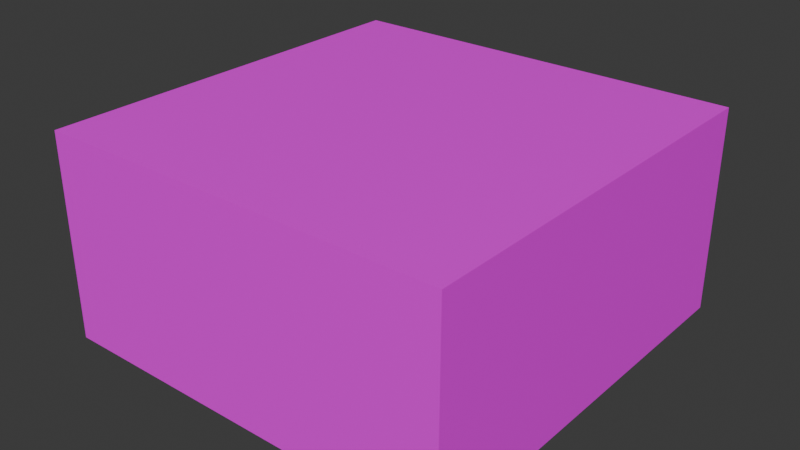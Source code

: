 # Source: Floor_Block_2x2x1.blend  (saved by Blender 4.4.32; exported with 4.5.12 LTS)
import bpy
from mathutils import Matrix  # noqa: F401  (used for matrix-valued properties, if any)

bpy.ops.wm.read_factory_settings(use_empty=True)
scene = bpy.context.scene
scene.name = 'Scene'

# ---- collections
col_collection = bpy.data.collections.new('Collection'); scene.collection.children.link(col_collection)

# ---- images (referenced by path relative to the original .blend; pixels are not part of the script)
import os
ASSET_DIR = os.environ.get("B2B_ASSET_DIR", "")  # directory of the original .blend (textures are referenced by path, not embedded)
HERE = os.path.dirname(os.path.abspath(__file__))  # packed textures are extracted next to this script under _unpacked/

def load_image(name, relpath, width, height, colorspace="sRGB"):
    """Load a texture the original file referenced (path relative to the .blend, or extracted next to this script)."""
    p = next((c for c in (os.path.join(HERE, relpath), os.path.join(ASSET_DIR, relpath)) if relpath and os.path.exists(c)), "")
    if p:
        img = bpy.data.images.load(p, check_existing=True)
        img.name = name
    else:  # same state as the original file: an image datablock whose file is absent (Cycles renders it pink)
        img = bpy.data.images.new(name, width, height)
        img.source = "FILE"
        img.filepath = "//" + (relpath or name)
    img.colorspace_settings.name = colorspace
    return img
img_uvgrid = load_image('UVGRID', '', 1024, 1024, 'sRGB')

# ---- materials (node trees are filled in below, after node groups)
mat_material_001 = bpy.data.materials.new('Material.001')

# ---- material node trees
mat_material_001.use_nodes = True; mat_material_001.node_tree.nodes.clear()
_N = mat_material_001.node_tree.nodes; _L = mat_material_001.node_tree.links
n0 = _N.new('ShaderNodeBsdfPrincipled'); n0.name = 'Principled BSDF'; n0.location = (10, 300)
n1 = _N.new('ShaderNodeOutputMaterial'); n1.name = 'Material Output'; n1.location = (300, 300)
n2 = _N.new('ShaderNodeTexImage'); n2.name = 'Image Texture'; n2.location = (-180, 280)
n2.image = img_uvgrid
_L.new(n0.outputs[0], n1.inputs[0])
_L.new(n2.outputs[0], n0.inputs[0])
n1.is_active_output = True

# ---- world
world_world = bpy.data.worlds.new('World'); scene.world = world_world
world_world.use_nodes = True; world_world.node_tree.nodes.clear()
_N = world_world.node_tree.nodes; _L = world_world.node_tree.links
n0 = _N.new('ShaderNodeOutputWorld'); n0.name = 'World Output'; n0.location = (300, 300)
n1 = _N.new('ShaderNodeBackground'); n1.name = 'Background'; n1.location = (10, 300)
n1.inputs[0].default_value = (0.05088, 0.05088, 0.05088, 1.0)
_L.new(n1.outputs[0], n0.inputs[0])
n0.is_active_output = True
world_world.color = (0.05088, 0.05088, 0.05088)
world_world.sun_shadow_jitter_overblur = 0.0

# ---- meshes
me_cube_001 = bpy.data.meshes.new('Cube.001')
me_cube_001.from_pydata([(-1.0, -1.0, 0.0), (-1.0, -1.0, 1.0), (-1.0, 1.0, 0.0), (-1.0, 1.0, 1.0), (1.0, -1.0, 0.0), (1.0, -1.0, 1.0), (1.0, 1.0, 0.0), (1.0, 1.0, 1.0)], [], [(0, 1, 3, 2), (2, 3, 7, 6), (6, 7, 5, 4), (4, 5, 1, 0), (2, 6, 4, 0), (7, 3, 1, 5)])
_uv = me_cube_001.uv_layers.new(name='UVMap')
_uv.uv.foreach_set('vector', [0.5, 1.0, 4.371e-08, 1.0, 1.192e-07, -2.98e-08, 0.5, 7.947e-09, 0.5, 1.0, 4.371e-08, 1.0, 1.192e-07, -2.98e-08, 0.5, 7.947e-09, 0.5, 1.0, 4.371e-08, 1.0, 1.192e-07, -2.98e-08, 0.5, 7.947e-09, 0.5, 1.0, 4.371e-08, 1.0, 1.192e-07, -2.98e-08, 0.5, 7.947e-09, 1.0, 7.55e-08, 1.0, 1.0, 4.371e-08, 1.0, 1.192e-07, 9e-15, 1.0, 7.55e-08, 1.0, 1.0, 4.371e-08, 1.0, 1.192e-07, 9e-15])
me_cube_001.materials.append(mat_material_001)
me_cube_001.update()

# ---- objects
ob_cube = bpy.data.objects.new('Cube', me_cube_001)

# ---- transforms, parenting, visibility, modifiers, constraints
ob_cube.location = (0.0, 0.0, 0.0)

# ---- collection membership
col_collection.objects.link(ob_cube)

# ---- scene / render settings (as saved in the file)
scene.frame_start = 1; scene.frame_end = 250; scene.frame_set(1)
scene.render.engine = 'BLENDER_EEVEE_NEXT'
bpy.context.view_layer.update()

# ---- added for rendering (the .blend has no active camera and no usable light): camera, sun
cam_auto = bpy.data.cameras.new('AutoCamera')
cam_auto.lens = 50.0
cam_auto.sensor_width = 36.0
cam_auto.clip_end = 1000.0
ob_auto_camera = bpy.data.objects.new('AutoCamera', cam_auto)
scene.collection.objects.link(ob_auto_camera)
ob_auto_camera.location = (2.77567, -3.33081, 2.72054)
ob_auto_camera.rotation_euler = (1.09748, -7.21219e-08, 0.694738)
scene.camera = ob_auto_camera
light_auto_sun = bpy.data.lights.new('AutoSun', 'SUN')
light_auto_sun.energy = 3.0
light_auto_sun.angle = 0.0523599
ob_auto_sun = bpy.data.objects.new('AutoSun', light_auto_sun)
scene.collection.objects.link(ob_auto_sun)
ob_auto_sun.rotation_euler = (0.872665, 0.174533, 0.523599)
bpy.context.view_layer.update()
